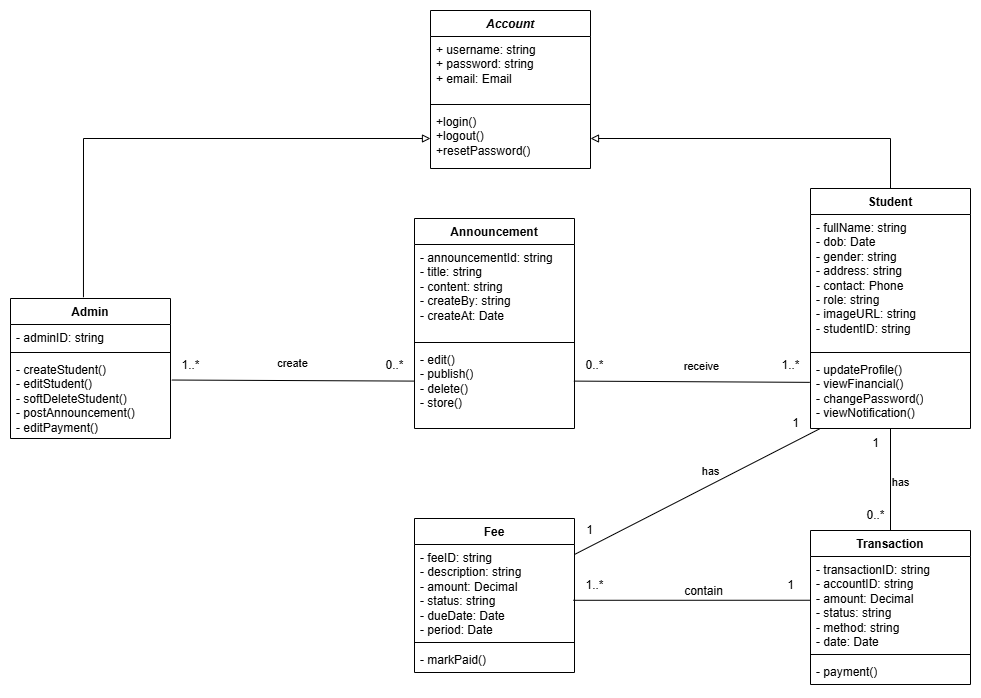

The diagram above was exported from draw.io. Its source (the exported page's mxGraphModel, read from the mxfile embedded in the PNG):
<mxGraphModel dx="1884" dy="509" grid="1" gridSize="10" guides="1" tooltips="1" connect="1" arrows="1" fold="1" page="1" pageScale="1" pageWidth="827" pageHeight="1169" math="0" shadow="0">
  <root>
    <mxCell id="0" />
    <mxCell id="1" parent="0" />
    <mxCell id="kj9_B7zYvbfbqNJdOM6g-10" value="&lt;i&gt;Account&lt;/i&gt;" style="swimlane;fontStyle=1;align=center;verticalAlign=top;childLayout=stackLayout;horizontal=1;startSize=26;horizontalStack=0;resizeParent=1;resizeParentMax=0;resizeLast=0;collapsible=1;marginBottom=0;whiteSpace=wrap;html=1;" parent="1" vertex="1">
      <mxGeometry x="270" y="50" width="160" height="158" as="geometry" />
    </mxCell>
    <mxCell id="kj9_B7zYvbfbqNJdOM6g-11" value="+ username: string&lt;div&gt;+ password: string&lt;/div&gt;&lt;div&gt;+ email: Email&lt;/div&gt;" style="text;strokeColor=none;fillColor=none;align=left;verticalAlign=top;spacingLeft=4;spacingRight=4;overflow=hidden;rotatable=0;points=[[0,0.5],[1,0.5]];portConstraint=eastwest;whiteSpace=wrap;html=1;" parent="kj9_B7zYvbfbqNJdOM6g-10" vertex="1">
      <mxGeometry y="26" width="160" height="64" as="geometry" />
    </mxCell>
    <mxCell id="kj9_B7zYvbfbqNJdOM6g-12" value="" style="line;strokeWidth=1;fillColor=none;align=left;verticalAlign=middle;spacingTop=-1;spacingLeft=3;spacingRight=3;rotatable=0;labelPosition=right;points=[];portConstraint=eastwest;strokeColor=inherit;" parent="kj9_B7zYvbfbqNJdOM6g-10" vertex="1">
      <mxGeometry y="90" width="160" height="8" as="geometry" />
    </mxCell>
    <mxCell id="kj9_B7zYvbfbqNJdOM6g-13" value="+login()&lt;div&gt;+logout()&lt;/div&gt;&lt;div&gt;+resetPassword()&lt;/div&gt;" style="text;strokeColor=none;fillColor=none;align=left;verticalAlign=top;spacingLeft=4;spacingRight=4;overflow=hidden;rotatable=0;points=[[0,0.5],[1,0.5]];portConstraint=eastwest;whiteSpace=wrap;html=1;" parent="kj9_B7zYvbfbqNJdOM6g-10" vertex="1">
      <mxGeometry y="98" width="160" height="60" as="geometry" />
    </mxCell>
    <mxCell id="kj9_B7zYvbfbqNJdOM6g-18" style="edgeStyle=orthogonalEdgeStyle;rounded=0;orthogonalLoop=1;jettySize=auto;html=1;entryX=0;entryY=0.5;entryDx=0;entryDy=0;endArrow=block;endFill=0;exitX=0.456;exitY=-0.009;exitDx=0;exitDy=0;exitPerimeter=0;" parent="1" source="Sh9U_P7turd354E7loCM-1" target="kj9_B7zYvbfbqNJdOM6g-13" edge="1">
      <mxGeometry relative="1" as="geometry">
        <mxPoint x="-69.95999999999981" y="342" as="sourcePoint" />
      </mxGeometry>
    </mxCell>
    <mxCell id="kj9_B7zYvbfbqNJdOM6g-23" style="edgeStyle=orthogonalEdgeStyle;rounded=0;orthogonalLoop=1;jettySize=auto;html=1;entryX=1;entryY=0.5;entryDx=0;entryDy=0;endArrow=block;endFill=0;" parent="1" source="kj9_B7zYvbfbqNJdOM6g-19" target="kj9_B7zYvbfbqNJdOM6g-13" edge="1">
      <mxGeometry relative="1" as="geometry" />
    </mxCell>
    <mxCell id="kj9_B7zYvbfbqNJdOM6g-19" value="Student" style="swimlane;fontStyle=1;align=center;verticalAlign=top;childLayout=stackLayout;horizontal=1;startSize=26;horizontalStack=0;resizeParent=1;resizeParentMax=0;resizeLast=0;collapsible=1;marginBottom=0;whiteSpace=wrap;html=1;" parent="1" vertex="1">
      <mxGeometry x="650" y="228" width="160" height="240" as="geometry" />
    </mxCell>
    <mxCell id="kj9_B7zYvbfbqNJdOM6g-20" value="&lt;div&gt;- fullName: string&lt;/div&gt;&lt;div&gt;- dob: Date&lt;/div&gt;&lt;div&gt;- gender: string&lt;/div&gt;&lt;div&gt;- address: string&lt;/div&gt;&lt;div&gt;- contact: Phone&lt;/div&gt;&lt;div&gt;- role: string&lt;/div&gt;&lt;div&gt;- imageURL: string&lt;/div&gt;&lt;div&gt;- studentID: string&lt;/div&gt;" style="text;strokeColor=none;fillColor=none;align=left;verticalAlign=top;spacingLeft=4;spacingRight=4;overflow=hidden;rotatable=0;points=[[0,0.5],[1,0.5]];portConstraint=eastwest;whiteSpace=wrap;html=1;" parent="kj9_B7zYvbfbqNJdOM6g-19" vertex="1">
      <mxGeometry y="26" width="160" height="134" as="geometry" />
    </mxCell>
    <mxCell id="kj9_B7zYvbfbqNJdOM6g-21" value="" style="line;strokeWidth=1;fillColor=none;align=left;verticalAlign=middle;spacingTop=-1;spacingLeft=3;spacingRight=3;rotatable=0;labelPosition=right;points=[];portConstraint=eastwest;strokeColor=inherit;" parent="kj9_B7zYvbfbqNJdOM6g-19" vertex="1">
      <mxGeometry y="160" width="160" height="8" as="geometry" />
    </mxCell>
    <mxCell id="kj9_B7zYvbfbqNJdOM6g-22" value="- updateProfile()&lt;div&gt;- viewFinancial()&lt;/div&gt;&lt;div&gt;- changePassword()&lt;/div&gt;&lt;div&gt;- viewNotification()&lt;/div&gt;" style="text;strokeColor=none;fillColor=none;align=left;verticalAlign=top;spacingLeft=4;spacingRight=4;overflow=hidden;rotatable=0;points=[[0,0.5],[1,0.5]];portConstraint=eastwest;whiteSpace=wrap;html=1;" parent="kj9_B7zYvbfbqNJdOM6g-19" vertex="1">
      <mxGeometry y="168" width="160" height="72" as="geometry" />
    </mxCell>
    <mxCell id="kj9_B7zYvbfbqNJdOM6g-24" value="Announcement" style="swimlane;fontStyle=1;align=center;verticalAlign=top;childLayout=stackLayout;horizontal=1;startSize=26;horizontalStack=0;resizeParent=1;resizeParentMax=0;resizeLast=0;collapsible=1;marginBottom=0;whiteSpace=wrap;html=1;" parent="1" vertex="1">
      <mxGeometry x="254" y="258" width="160" height="210" as="geometry" />
    </mxCell>
    <mxCell id="kj9_B7zYvbfbqNJdOM6g-25" value="- announcementId: string&lt;div&gt;- title: string&lt;/div&gt;&lt;div&gt;- content: string&lt;/div&gt;&lt;div&gt;- createBy: string&lt;/div&gt;&lt;div&gt;- createAt: Date&lt;/div&gt;" style="text;strokeColor=none;fillColor=none;align=left;verticalAlign=top;spacingLeft=4;spacingRight=4;overflow=hidden;rotatable=0;points=[[0,0.5],[1,0.5]];portConstraint=eastwest;whiteSpace=wrap;html=1;" parent="kj9_B7zYvbfbqNJdOM6g-24" vertex="1">
      <mxGeometry y="26" width="160" height="94" as="geometry" />
    </mxCell>
    <mxCell id="kj9_B7zYvbfbqNJdOM6g-26" value="" style="line;strokeWidth=1;fillColor=none;align=left;verticalAlign=middle;spacingTop=-1;spacingLeft=3;spacingRight=3;rotatable=0;labelPosition=right;points=[];portConstraint=eastwest;strokeColor=inherit;" parent="kj9_B7zYvbfbqNJdOM6g-24" vertex="1">
      <mxGeometry y="120" width="160" height="8" as="geometry" />
    </mxCell>
    <mxCell id="kj9_B7zYvbfbqNJdOM6g-27" value="- edit()&lt;div&gt;- publish()&lt;/div&gt;&lt;div&gt;- delete()&lt;/div&gt;&lt;div&gt;- store()&lt;/div&gt;" style="text;strokeColor=none;fillColor=none;align=left;verticalAlign=top;spacingLeft=4;spacingRight=4;overflow=hidden;rotatable=0;points=[[0,0.5],[1,0.5]];portConstraint=eastwest;whiteSpace=wrap;html=1;" parent="kj9_B7zYvbfbqNJdOM6g-24" vertex="1">
      <mxGeometry y="128" width="160" height="82" as="geometry" />
    </mxCell>
    <mxCell id="kj9_B7zYvbfbqNJdOM6g-30" value="" style="endArrow=none;html=1;rounded=0;endFill=0;exitX=0.002;exitY=0.422;exitDx=0;exitDy=0;exitPerimeter=0;entryX=1.008;entryY=0.287;entryDx=0;entryDy=0;entryPerimeter=0;" parent="1" source="kj9_B7zYvbfbqNJdOM6g-27" target="Sh9U_P7turd354E7loCM-4" edge="1">
      <mxGeometry width="50" height="50" relative="1" as="geometry">
        <mxPoint x="270" y="510" as="sourcePoint" />
        <mxPoint x="10" y="419.0000000000001" as="targetPoint" />
      </mxGeometry>
    </mxCell>
    <mxCell id="kj9_B7zYvbfbqNJdOM6g-33" value="create" style="edgeLabel;html=1;align=center;verticalAlign=middle;resizable=0;points=[];" parent="kj9_B7zYvbfbqNJdOM6g-30" connectable="0" vertex="1">
      <mxGeometry x="0.0257" relative="1" as="geometry">
        <mxPoint x="2" y="-17" as="offset" />
      </mxGeometry>
    </mxCell>
    <mxCell id="kj9_B7zYvbfbqNJdOM6g-31" value="1..*" style="text;html=1;align=center;verticalAlign=middle;resizable=0;points=[];autosize=1;strokeColor=none;fillColor=none;" parent="1" vertex="1">
      <mxGeometry x="10" y="390" width="40" height="30" as="geometry" />
    </mxCell>
    <mxCell id="kj9_B7zYvbfbqNJdOM6g-32" value="0..*" style="text;html=1;align=center;verticalAlign=middle;resizable=0;points=[];autosize=1;strokeColor=none;fillColor=none;" parent="1" vertex="1">
      <mxGeometry x="214" y="390" width="40" height="30" as="geometry" />
    </mxCell>
    <mxCell id="kj9_B7zYvbfbqNJdOM6g-34" value="" style="endArrow=none;html=1;rounded=0;entryX=-0.004;entryY=0.359;entryDx=0;entryDy=0;exitX=0.996;exitY=0.422;exitDx=0;exitDy=0;endFill=0;exitPerimeter=0;entryPerimeter=0;" parent="1" source="kj9_B7zYvbfbqNJdOM6g-27" target="kj9_B7zYvbfbqNJdOM6g-22" edge="1">
      <mxGeometry width="50" height="50" relative="1" as="geometry">
        <mxPoint x="320" y="640" as="sourcePoint" />
        <mxPoint x="370" y="590" as="targetPoint" />
      </mxGeometry>
    </mxCell>
    <mxCell id="kj9_B7zYvbfbqNJdOM6g-35" value="receive" style="edgeLabel;html=1;align=center;verticalAlign=middle;resizable=0;points=[];" parent="kj9_B7zYvbfbqNJdOM6g-34" connectable="0" vertex="1">
      <mxGeometry x="0.0348" y="-2" relative="1" as="geometry">
        <mxPoint x="5" y="-18" as="offset" />
      </mxGeometry>
    </mxCell>
    <mxCell id="kj9_B7zYvbfbqNJdOM6g-36" value="1..*" style="text;html=1;align=center;verticalAlign=middle;resizable=0;points=[];autosize=1;strokeColor=none;fillColor=none;" parent="1" vertex="1">
      <mxGeometry x="610" y="390" width="40" height="30" as="geometry" />
    </mxCell>
    <mxCell id="kj9_B7zYvbfbqNJdOM6g-37" value="0..*" style="text;html=1;align=center;verticalAlign=middle;resizable=0;points=[];autosize=1;strokeColor=none;fillColor=none;" parent="1" vertex="1">
      <mxGeometry x="414" y="390" width="40" height="30" as="geometry" />
    </mxCell>
    <mxCell id="kj9_B7zYvbfbqNJdOM6g-38" value="Fee" style="swimlane;fontStyle=1;align=center;verticalAlign=top;childLayout=stackLayout;horizontal=1;startSize=26;horizontalStack=0;resizeParent=1;resizeParentMax=0;resizeLast=0;collapsible=1;marginBottom=0;whiteSpace=wrap;html=1;" parent="1" vertex="1">
      <mxGeometry x="254" y="558" width="160" height="154" as="geometry" />
    </mxCell>
    <mxCell id="kj9_B7zYvbfbqNJdOM6g-39" value="- feeID: string&lt;div&gt;- description: string&lt;/div&gt;&lt;div&gt;- amount: Decimal&lt;/div&gt;&lt;div&gt;- status: string&lt;/div&gt;&lt;div&gt;- dueDate: Date&lt;/div&gt;&lt;div&gt;- period: Date&lt;/div&gt;" style="text;strokeColor=none;fillColor=none;align=left;verticalAlign=top;spacingLeft=4;spacingRight=4;overflow=hidden;rotatable=0;points=[[0,0.5],[1,0.5]];portConstraint=eastwest;whiteSpace=wrap;html=1;" parent="kj9_B7zYvbfbqNJdOM6g-38" vertex="1">
      <mxGeometry y="26" width="160" height="94" as="geometry" />
    </mxCell>
    <mxCell id="kj9_B7zYvbfbqNJdOM6g-40" value="" style="line;strokeWidth=1;fillColor=none;align=left;verticalAlign=middle;spacingTop=-1;spacingLeft=3;spacingRight=3;rotatable=0;labelPosition=right;points=[];portConstraint=eastwest;strokeColor=inherit;" parent="kj9_B7zYvbfbqNJdOM6g-38" vertex="1">
      <mxGeometry y="120" width="160" height="8" as="geometry" />
    </mxCell>
    <mxCell id="kj9_B7zYvbfbqNJdOM6g-41" value="- markPaid()" style="text;strokeColor=none;fillColor=none;align=left;verticalAlign=top;spacingLeft=4;spacingRight=4;overflow=hidden;rotatable=0;points=[[0,0.5],[1,0.5]];portConstraint=eastwest;whiteSpace=wrap;html=1;" parent="kj9_B7zYvbfbqNJdOM6g-38" vertex="1">
      <mxGeometry y="128" width="160" height="26" as="geometry" />
    </mxCell>
    <mxCell id="kj9_B7zYvbfbqNJdOM6g-44" value="Transaction" style="swimlane;fontStyle=1;align=center;verticalAlign=top;childLayout=stackLayout;horizontal=1;startSize=26;horizontalStack=0;resizeParent=1;resizeParentMax=0;resizeLast=0;collapsible=1;marginBottom=0;whiteSpace=wrap;html=1;" parent="1" vertex="1">
      <mxGeometry x="650" y="570" width="160" height="154" as="geometry" />
    </mxCell>
    <mxCell id="kj9_B7zYvbfbqNJdOM6g-45" value="- transactionID: string&lt;div&gt;- accountID: string&lt;/div&gt;&lt;div&gt;- amount: Decimal&lt;/div&gt;&lt;div&gt;- status: string&lt;/div&gt;&lt;div&gt;- method: string&lt;/div&gt;&lt;div&gt;- date: Date&lt;/div&gt;" style="text;strokeColor=none;fillColor=none;align=left;verticalAlign=top;spacingLeft=4;spacingRight=4;overflow=hidden;rotatable=0;points=[[0,0.5],[1,0.5]];portConstraint=eastwest;whiteSpace=wrap;html=1;" parent="kj9_B7zYvbfbqNJdOM6g-44" vertex="1">
      <mxGeometry y="26" width="160" height="94" as="geometry" />
    </mxCell>
    <mxCell id="kj9_B7zYvbfbqNJdOM6g-46" value="" style="line;strokeWidth=1;fillColor=none;align=left;verticalAlign=middle;spacingTop=-1;spacingLeft=3;spacingRight=3;rotatable=0;labelPosition=right;points=[];portConstraint=eastwest;strokeColor=inherit;" parent="kj9_B7zYvbfbqNJdOM6g-44" vertex="1">
      <mxGeometry y="120" width="160" height="8" as="geometry" />
    </mxCell>
    <mxCell id="kj9_B7zYvbfbqNJdOM6g-47" value="- payment()" style="text;strokeColor=none;fillColor=none;align=left;verticalAlign=top;spacingLeft=4;spacingRight=4;overflow=hidden;rotatable=0;points=[[0,0.5],[1,0.5]];portConstraint=eastwest;whiteSpace=wrap;html=1;" parent="kj9_B7zYvbfbqNJdOM6g-44" vertex="1">
      <mxGeometry y="128" width="160" height="26" as="geometry" />
    </mxCell>
    <mxCell id="kj9_B7zYvbfbqNJdOM6g-48" value="" style="endArrow=none;html=1;rounded=0;exitX=0.5;exitY=0;exitDx=0;exitDy=0;endFill=0;" parent="1" source="kj9_B7zYvbfbqNJdOM6g-44" target="kj9_B7zYvbfbqNJdOM6g-22" edge="1">
      <mxGeometry width="50" height="50" relative="1" as="geometry">
        <mxPoint x="670" y="540" as="sourcePoint" />
        <mxPoint x="720" y="490" as="targetPoint" />
      </mxGeometry>
    </mxCell>
    <mxCell id="kj9_B7zYvbfbqNJdOM6g-52" value="has" style="edgeLabel;html=1;align=center;verticalAlign=middle;resizable=0;points=[];" parent="kj9_B7zYvbfbqNJdOM6g-48" connectable="0" vertex="1">
      <mxGeometry x="-0.0507" y="-3" relative="1" as="geometry">
        <mxPoint x="7" as="offset" />
      </mxGeometry>
    </mxCell>
    <mxCell id="kj9_B7zYvbfbqNJdOM6g-49" value="" style="endArrow=none;html=1;rounded=0;" parent="1" source="kj9_B7zYvbfbqNJdOM6g-38" target="kj9_B7zYvbfbqNJdOM6g-22" edge="1">
      <mxGeometry width="50" height="50" relative="1" as="geometry">
        <mxPoint x="550" y="540" as="sourcePoint" />
        <mxPoint x="600" y="490" as="targetPoint" />
      </mxGeometry>
    </mxCell>
    <mxCell id="kj9_B7zYvbfbqNJdOM6g-51" value="has" style="edgeLabel;html=1;align=center;verticalAlign=middle;resizable=0;points=[];" parent="kj9_B7zYvbfbqNJdOM6g-49" connectable="0" vertex="1">
      <mxGeometry x="0.2076" y="2" relative="1" as="geometry">
        <mxPoint x="-12" y="-6" as="offset" />
      </mxGeometry>
    </mxCell>
    <mxCell id="kj9_B7zYvbfbqNJdOM6g-50" value="" style="endArrow=none;html=1;rounded=0;exitX=0.995;exitY=0.594;exitDx=0;exitDy=0;exitPerimeter=0;endFill=0;entryX=0.003;entryY=0.466;entryDx=0;entryDy=0;entryPerimeter=0;" parent="1" edge="1">
      <mxGeometry width="50" height="50" relative="1" as="geometry">
        <mxPoint x="412.72" y="639.7860000000001" as="sourcePoint" />
        <mxPoint x="650.0000000000002" y="639.754" as="targetPoint" />
      </mxGeometry>
    </mxCell>
    <mxCell id="kj9_B7zYvbfbqNJdOM6g-58" value="&lt;span style=&quot;font-size: 12px; background-color: rgb(255, 255, 255);&quot;&gt;contain&lt;/span&gt;" style="edgeLabel;html=1;align=center;verticalAlign=middle;resizable=0;points=[];" parent="kj9_B7zYvbfbqNJdOM6g-50" connectable="0" vertex="1">
      <mxGeometry x="0.0958" y="1" relative="1" as="geometry">
        <mxPoint y="-8" as="offset" />
      </mxGeometry>
    </mxCell>
    <mxCell id="kj9_B7zYvbfbqNJdOM6g-53" value="0..*" style="text;html=1;align=center;verticalAlign=middle;resizable=0;points=[];autosize=1;strokeColor=none;fillColor=none;" parent="1" vertex="1">
      <mxGeometry x="695" y="540" width="40" height="30" as="geometry" />
    </mxCell>
    <mxCell id="kj9_B7zYvbfbqNJdOM6g-54" value="1" style="text;html=1;align=center;verticalAlign=middle;resizable=0;points=[];autosize=1;strokeColor=none;fillColor=none;" parent="1" vertex="1">
      <mxGeometry x="700" y="468" width="30" height="30" as="geometry" />
    </mxCell>
    <mxCell id="kj9_B7zYvbfbqNJdOM6g-55" value="1" style="text;html=1;align=center;verticalAlign=middle;resizable=0;points=[];autosize=1;strokeColor=none;fillColor=none;" parent="1" vertex="1">
      <mxGeometry x="620" y="448" width="30" height="30" as="geometry" />
    </mxCell>
    <mxCell id="kj9_B7zYvbfbqNJdOM6g-56" value="1" style="text;html=1;align=center;verticalAlign=middle;resizable=0;points=[];autosize=1;strokeColor=none;fillColor=none;" parent="1" vertex="1">
      <mxGeometry x="414" y="555" width="30" height="30" as="geometry" />
    </mxCell>
    <mxCell id="kj9_B7zYvbfbqNJdOM6g-59" value="1" style="text;html=1;align=center;verticalAlign=middle;resizable=0;points=[];autosize=1;strokeColor=none;fillColor=none;" parent="1" vertex="1">
      <mxGeometry x="615" y="610" width="30" height="30" as="geometry" />
    </mxCell>
    <mxCell id="kj9_B7zYvbfbqNJdOM6g-60" value="1..*" style="text;html=1;align=center;verticalAlign=middle;resizable=0;points=[];autosize=1;strokeColor=none;fillColor=none;" parent="1" vertex="1">
      <mxGeometry x="414" y="610" width="40" height="30" as="geometry" />
    </mxCell>
    <mxCell id="Sh9U_P7turd354E7loCM-1" value="Admin" style="swimlane;fontStyle=1;align=center;verticalAlign=top;childLayout=stackLayout;horizontal=1;startSize=26;horizontalStack=0;resizeParent=1;resizeParentMax=0;resizeLast=0;collapsible=1;marginBottom=0;whiteSpace=wrap;html=1;" parent="1" vertex="1">
      <mxGeometry x="-150" y="338" width="160" height="140" as="geometry" />
    </mxCell>
    <mxCell id="Sh9U_P7turd354E7loCM-2" value="&lt;div&gt;&lt;span style=&quot;background-color: transparent; color: light-dark(rgb(0, 0, 0), rgb(255, 255, 255));&quot;&gt;- adminID: string&lt;/span&gt;&lt;/div&gt;" style="text;strokeColor=none;fillColor=none;align=left;verticalAlign=top;spacingLeft=4;spacingRight=4;overflow=hidden;rotatable=0;points=[[0,0.5],[1,0.5]];portConstraint=eastwest;whiteSpace=wrap;html=1;" parent="Sh9U_P7turd354E7loCM-1" vertex="1">
      <mxGeometry y="26" width="160" height="24" as="geometry" />
    </mxCell>
    <mxCell id="Sh9U_P7turd354E7loCM-3" value="" style="line;strokeWidth=1;fillColor=none;align=left;verticalAlign=middle;spacingTop=-1;spacingLeft=3;spacingRight=3;rotatable=0;labelPosition=right;points=[];portConstraint=eastwest;strokeColor=inherit;" parent="Sh9U_P7turd354E7loCM-1" vertex="1">
      <mxGeometry y="50" width="160" height="8" as="geometry" />
    </mxCell>
    <mxCell id="Sh9U_P7turd354E7loCM-4" value="- createStudent()&lt;div&gt;- editStudent()&lt;/div&gt;&lt;div&gt;- softDeleteStudent()&lt;/div&gt;&lt;div&gt;- postAnnouncement()&lt;/div&gt;&lt;div&gt;- editPayment()&lt;/div&gt;" style="text;strokeColor=none;fillColor=none;align=left;verticalAlign=top;spacingLeft=4;spacingRight=4;overflow=hidden;rotatable=0;points=[[0,0.5],[1,0.5]];portConstraint=eastwest;whiteSpace=wrap;html=1;" parent="Sh9U_P7turd354E7loCM-1" vertex="1">
      <mxGeometry y="58" width="160" height="82" as="geometry" />
    </mxCell>
  </root>
</mxGraphModel>